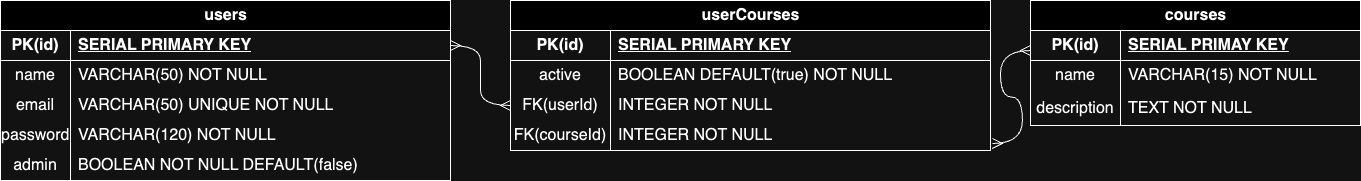

The diagram above was exported from draw.io. Its source (the exported page's mxGraphModel, read from the mxfile embedded in the PNG):
<mxGraphModel dx="1532" dy="777" grid="1" gridSize="10" guides="1" tooltips="1" connect="1" arrows="1" fold="1" page="1" pageScale="1" pageWidth="850" pageHeight="1100" math="0" shadow="0" extFonts="Permanent Marker^https://fonts.googleapis.com/css?family=Permanent+Marker">
  <root>
    <mxCell id="0" />
    <mxCell id="1" parent="0" />
    <mxCell id="oCzvzrZ5vrL6Pp-Hh9sp-1" value="users" style="shape=table;startSize=30;container=1;collapsible=1;childLayout=tableLayout;fixedRows=1;rowLines=0;fontStyle=1;align=center;resizeLast=1;html=1;fontSize=16;" vertex="1" parent="1">
      <mxGeometry x="-700" y="40" width="450" height="180" as="geometry" />
    </mxCell>
    <mxCell id="oCzvzrZ5vrL6Pp-Hh9sp-2" value="" style="shape=tableRow;horizontal=0;startSize=0;swimlaneHead=0;swimlaneBody=0;fillColor=none;collapsible=0;dropTarget=0;points=[[0,0.5],[1,0.5]];portConstraint=eastwest;top=0;left=0;right=0;bottom=1;fontSize=16;" vertex="1" parent="oCzvzrZ5vrL6Pp-Hh9sp-1">
      <mxGeometry y="30" width="450" height="30" as="geometry" />
    </mxCell>
    <mxCell id="oCzvzrZ5vrL6Pp-Hh9sp-3" value="PK(id)" style="shape=partialRectangle;connectable=0;fillColor=none;top=0;left=0;bottom=0;right=0;fontStyle=1;overflow=hidden;whiteSpace=wrap;html=1;fontSize=16;" vertex="1" parent="oCzvzrZ5vrL6Pp-Hh9sp-2">
      <mxGeometry width="70" height="30" as="geometry">
        <mxRectangle width="70" height="30" as="alternateBounds" />
      </mxGeometry>
    </mxCell>
    <mxCell id="oCzvzrZ5vrL6Pp-Hh9sp-4" value="SERIAL PRIMARY KEY" style="shape=partialRectangle;connectable=0;fillColor=none;top=0;left=0;bottom=0;right=0;align=left;spacingLeft=6;fontStyle=5;overflow=hidden;whiteSpace=wrap;html=1;fontSize=16;" vertex="1" parent="oCzvzrZ5vrL6Pp-Hh9sp-2">
      <mxGeometry x="70" width="380" height="30" as="geometry">
        <mxRectangle width="380" height="30" as="alternateBounds" />
      </mxGeometry>
    </mxCell>
    <mxCell id="oCzvzrZ5vrL6Pp-Hh9sp-5" value="" style="shape=tableRow;horizontal=0;startSize=0;swimlaneHead=0;swimlaneBody=0;fillColor=none;collapsible=0;dropTarget=0;points=[[0,0.5],[1,0.5]];portConstraint=eastwest;top=0;left=0;right=0;bottom=0;fontSize=16;" vertex="1" parent="oCzvzrZ5vrL6Pp-Hh9sp-1">
      <mxGeometry y="60" width="450" height="30" as="geometry" />
    </mxCell>
    <mxCell id="oCzvzrZ5vrL6Pp-Hh9sp-6" value="name" style="shape=partialRectangle;connectable=0;fillColor=none;top=0;left=0;bottom=0;right=0;editable=1;overflow=hidden;whiteSpace=wrap;html=1;fontSize=16;" vertex="1" parent="oCzvzrZ5vrL6Pp-Hh9sp-5">
      <mxGeometry width="70" height="30" as="geometry">
        <mxRectangle width="70" height="30" as="alternateBounds" />
      </mxGeometry>
    </mxCell>
    <mxCell id="oCzvzrZ5vrL6Pp-Hh9sp-7" value="VARCHAR(50) NOT NULL" style="shape=partialRectangle;connectable=0;fillColor=none;top=0;left=0;bottom=0;right=0;align=left;spacingLeft=6;overflow=hidden;whiteSpace=wrap;html=1;fontSize=16;" vertex="1" parent="oCzvzrZ5vrL6Pp-Hh9sp-5">
      <mxGeometry x="70" width="380" height="30" as="geometry">
        <mxRectangle width="380" height="30" as="alternateBounds" />
      </mxGeometry>
    </mxCell>
    <mxCell id="oCzvzrZ5vrL6Pp-Hh9sp-8" value="" style="shape=tableRow;horizontal=0;startSize=0;swimlaneHead=0;swimlaneBody=0;fillColor=none;collapsible=0;dropTarget=0;points=[[0,0.5],[1,0.5]];portConstraint=eastwest;top=0;left=0;right=0;bottom=0;fontSize=16;" vertex="1" parent="oCzvzrZ5vrL6Pp-Hh9sp-1">
      <mxGeometry y="90" width="450" height="30" as="geometry" />
    </mxCell>
    <mxCell id="oCzvzrZ5vrL6Pp-Hh9sp-9" value="email" style="shape=partialRectangle;connectable=0;fillColor=none;top=0;left=0;bottom=0;right=0;editable=1;overflow=hidden;whiteSpace=wrap;html=1;fontSize=16;" vertex="1" parent="oCzvzrZ5vrL6Pp-Hh9sp-8">
      <mxGeometry width="70" height="30" as="geometry">
        <mxRectangle width="70" height="30" as="alternateBounds" />
      </mxGeometry>
    </mxCell>
    <mxCell id="oCzvzrZ5vrL6Pp-Hh9sp-10" value="VARCHAR(50) UNIQUE NOT NULL" style="shape=partialRectangle;connectable=0;fillColor=none;top=0;left=0;bottom=0;right=0;align=left;spacingLeft=6;overflow=hidden;whiteSpace=wrap;html=1;fontSize=16;" vertex="1" parent="oCzvzrZ5vrL6Pp-Hh9sp-8">
      <mxGeometry x="70" width="380" height="30" as="geometry">
        <mxRectangle width="380" height="30" as="alternateBounds" />
      </mxGeometry>
    </mxCell>
    <mxCell id="oCzvzrZ5vrL6Pp-Hh9sp-11" value="" style="shape=tableRow;horizontal=0;startSize=0;swimlaneHead=0;swimlaneBody=0;fillColor=none;collapsible=0;dropTarget=0;points=[[0,0.5],[1,0.5]];portConstraint=eastwest;top=0;left=0;right=0;bottom=0;fontSize=16;" vertex="1" parent="oCzvzrZ5vrL6Pp-Hh9sp-1">
      <mxGeometry y="120" width="450" height="30" as="geometry" />
    </mxCell>
    <mxCell id="oCzvzrZ5vrL6Pp-Hh9sp-12" value="password" style="shape=partialRectangle;connectable=0;fillColor=none;top=0;left=0;bottom=0;right=0;editable=1;overflow=hidden;whiteSpace=wrap;html=1;fontSize=16;" vertex="1" parent="oCzvzrZ5vrL6Pp-Hh9sp-11">
      <mxGeometry width="70" height="30" as="geometry">
        <mxRectangle width="70" height="30" as="alternateBounds" />
      </mxGeometry>
    </mxCell>
    <mxCell id="oCzvzrZ5vrL6Pp-Hh9sp-13" value="VARCHAR(120) NOT NULL" style="shape=partialRectangle;connectable=0;fillColor=none;top=0;left=0;bottom=0;right=0;align=left;spacingLeft=6;overflow=hidden;whiteSpace=wrap;html=1;fontSize=16;" vertex="1" parent="oCzvzrZ5vrL6Pp-Hh9sp-11">
      <mxGeometry x="70" width="380" height="30" as="geometry">
        <mxRectangle width="380" height="30" as="alternateBounds" />
      </mxGeometry>
    </mxCell>
    <mxCell id="oCzvzrZ5vrL6Pp-Hh9sp-14" value="" style="shape=tableRow;horizontal=0;startSize=0;swimlaneHead=0;swimlaneBody=0;fillColor=none;collapsible=0;dropTarget=0;points=[[0,0.5],[1,0.5]];portConstraint=eastwest;top=0;left=0;right=0;bottom=0;fontSize=16;" vertex="1" parent="oCzvzrZ5vrL6Pp-Hh9sp-1">
      <mxGeometry y="150" width="450" height="30" as="geometry" />
    </mxCell>
    <mxCell id="oCzvzrZ5vrL6Pp-Hh9sp-15" value="admin" style="shape=partialRectangle;connectable=0;fillColor=none;top=0;left=0;bottom=0;right=0;editable=1;overflow=hidden;whiteSpace=wrap;html=1;fontSize=16;" vertex="1" parent="oCzvzrZ5vrL6Pp-Hh9sp-14">
      <mxGeometry width="70" height="30" as="geometry">
        <mxRectangle width="70" height="30" as="alternateBounds" />
      </mxGeometry>
    </mxCell>
    <mxCell id="oCzvzrZ5vrL6Pp-Hh9sp-16" value="BOOLEAN NOT NULL DEFAULT(false)" style="shape=partialRectangle;connectable=0;fillColor=none;top=0;left=0;bottom=0;right=0;align=left;spacingLeft=6;overflow=hidden;whiteSpace=wrap;html=1;fontSize=16;" vertex="1" parent="oCzvzrZ5vrL6Pp-Hh9sp-14">
      <mxGeometry x="70" width="380" height="30" as="geometry">
        <mxRectangle width="380" height="30" as="alternateBounds" />
      </mxGeometry>
    </mxCell>
    <mxCell id="oCzvzrZ5vrL6Pp-Hh9sp-17" value="courses" style="shape=table;startSize=30;container=1;collapsible=1;childLayout=tableLayout;fixedRows=1;rowLines=0;fontStyle=1;align=center;resizeLast=1;html=1;fontSize=16;" vertex="1" parent="1">
      <mxGeometry x="330" y="40" width="330" height="125" as="geometry" />
    </mxCell>
    <mxCell id="oCzvzrZ5vrL6Pp-Hh9sp-18" value="" style="shape=tableRow;horizontal=0;startSize=0;swimlaneHead=0;swimlaneBody=0;fillColor=none;collapsible=0;dropTarget=0;points=[[0,0.5],[1,0.5]];portConstraint=eastwest;top=0;left=0;right=0;bottom=1;fontSize=16;" vertex="1" parent="oCzvzrZ5vrL6Pp-Hh9sp-17">
      <mxGeometry y="30" width="330" height="30" as="geometry" />
    </mxCell>
    <mxCell id="oCzvzrZ5vrL6Pp-Hh9sp-19" value="PK(id)" style="shape=partialRectangle;connectable=0;fillColor=none;top=0;left=0;bottom=0;right=0;fontStyle=1;overflow=hidden;whiteSpace=wrap;html=1;fontSize=16;" vertex="1" parent="oCzvzrZ5vrL6Pp-Hh9sp-18">
      <mxGeometry width="90" height="30" as="geometry">
        <mxRectangle width="90" height="30" as="alternateBounds" />
      </mxGeometry>
    </mxCell>
    <mxCell id="oCzvzrZ5vrL6Pp-Hh9sp-20" value="SERIAL PRIMAY KEY" style="shape=partialRectangle;connectable=0;fillColor=none;top=0;left=0;bottom=0;right=0;align=left;spacingLeft=6;fontStyle=5;overflow=hidden;whiteSpace=wrap;html=1;fontSize=16;" vertex="1" parent="oCzvzrZ5vrL6Pp-Hh9sp-18">
      <mxGeometry x="90" width="240" height="30" as="geometry">
        <mxRectangle width="240" height="30" as="alternateBounds" />
      </mxGeometry>
    </mxCell>
    <mxCell id="oCzvzrZ5vrL6Pp-Hh9sp-21" value="" style="shape=tableRow;horizontal=0;startSize=0;swimlaneHead=0;swimlaneBody=0;fillColor=none;collapsible=0;dropTarget=0;points=[[0,0.5],[1,0.5]];portConstraint=eastwest;top=0;left=0;right=0;bottom=0;fontSize=16;" vertex="1" parent="oCzvzrZ5vrL6Pp-Hh9sp-17">
      <mxGeometry y="60" width="330" height="30" as="geometry" />
    </mxCell>
    <mxCell id="oCzvzrZ5vrL6Pp-Hh9sp-22" value="name" style="shape=partialRectangle;connectable=0;fillColor=none;top=0;left=0;bottom=0;right=0;editable=1;overflow=hidden;whiteSpace=wrap;html=1;fontSize=16;" vertex="1" parent="oCzvzrZ5vrL6Pp-Hh9sp-21">
      <mxGeometry width="90" height="30" as="geometry">
        <mxRectangle width="90" height="30" as="alternateBounds" />
      </mxGeometry>
    </mxCell>
    <mxCell id="oCzvzrZ5vrL6Pp-Hh9sp-23" value="VARCHAR(15) NOT NULL" style="shape=partialRectangle;connectable=0;fillColor=none;top=0;left=0;bottom=0;right=0;align=left;spacingLeft=6;overflow=hidden;whiteSpace=wrap;html=1;fontSize=16;" vertex="1" parent="oCzvzrZ5vrL6Pp-Hh9sp-21">
      <mxGeometry x="90" width="240" height="30" as="geometry">
        <mxRectangle width="240" height="30" as="alternateBounds" />
      </mxGeometry>
    </mxCell>
    <mxCell id="oCzvzrZ5vrL6Pp-Hh9sp-24" value="" style="shape=tableRow;horizontal=0;startSize=0;swimlaneHead=0;swimlaneBody=0;fillColor=none;collapsible=0;dropTarget=0;points=[[0,0.5],[1,0.5]];portConstraint=eastwest;top=0;left=0;right=0;bottom=0;fontSize=16;" vertex="1" parent="oCzvzrZ5vrL6Pp-Hh9sp-17">
      <mxGeometry y="90" width="330" height="35" as="geometry" />
    </mxCell>
    <mxCell id="oCzvzrZ5vrL6Pp-Hh9sp-25" value="description" style="shape=partialRectangle;connectable=0;fillColor=none;top=0;left=0;bottom=0;right=0;editable=1;overflow=hidden;whiteSpace=wrap;html=1;fontSize=16;" vertex="1" parent="oCzvzrZ5vrL6Pp-Hh9sp-24">
      <mxGeometry width="90" height="35" as="geometry">
        <mxRectangle width="90" height="35" as="alternateBounds" />
      </mxGeometry>
    </mxCell>
    <mxCell id="oCzvzrZ5vrL6Pp-Hh9sp-26" value="TEXT NOT NULL" style="shape=partialRectangle;connectable=0;fillColor=none;top=0;left=0;bottom=0;right=0;align=left;spacingLeft=6;overflow=hidden;whiteSpace=wrap;html=1;fontSize=16;" vertex="1" parent="oCzvzrZ5vrL6Pp-Hh9sp-24">
      <mxGeometry x="90" width="240" height="35" as="geometry">
        <mxRectangle width="240" height="35" as="alternateBounds" />
      </mxGeometry>
    </mxCell>
    <mxCell id="oCzvzrZ5vrL6Pp-Hh9sp-30" value="userCourses" style="shape=table;startSize=30;container=1;collapsible=1;childLayout=tableLayout;fixedRows=1;rowLines=0;fontStyle=1;align=center;resizeLast=1;html=1;fontSize=16;" vertex="1" parent="1">
      <mxGeometry x="-190" y="40" width="480" height="150" as="geometry" />
    </mxCell>
    <mxCell id="oCzvzrZ5vrL6Pp-Hh9sp-31" value="" style="shape=tableRow;horizontal=0;startSize=0;swimlaneHead=0;swimlaneBody=0;fillColor=none;collapsible=0;dropTarget=0;points=[[0,0.5],[1,0.5]];portConstraint=eastwest;top=0;left=0;right=0;bottom=1;fontSize=16;" vertex="1" parent="oCzvzrZ5vrL6Pp-Hh9sp-30">
      <mxGeometry y="30" width="480" height="30" as="geometry" />
    </mxCell>
    <mxCell id="oCzvzrZ5vrL6Pp-Hh9sp-32" value="PK(id)" style="shape=partialRectangle;connectable=0;fillColor=none;top=0;left=0;bottom=0;right=0;fontStyle=1;overflow=hidden;whiteSpace=wrap;html=1;fontSize=16;" vertex="1" parent="oCzvzrZ5vrL6Pp-Hh9sp-31">
      <mxGeometry width="100" height="30" as="geometry">
        <mxRectangle width="100" height="30" as="alternateBounds" />
      </mxGeometry>
    </mxCell>
    <mxCell id="oCzvzrZ5vrL6Pp-Hh9sp-33" value="SERIAL PRIMARY KEY" style="shape=partialRectangle;connectable=0;fillColor=none;top=0;left=0;bottom=0;right=0;align=left;spacingLeft=6;fontStyle=5;overflow=hidden;whiteSpace=wrap;html=1;fontSize=16;" vertex="1" parent="oCzvzrZ5vrL6Pp-Hh9sp-31">
      <mxGeometry x="100" width="380" height="30" as="geometry">
        <mxRectangle width="380" height="30" as="alternateBounds" />
      </mxGeometry>
    </mxCell>
    <mxCell id="oCzvzrZ5vrL6Pp-Hh9sp-34" value="" style="shape=tableRow;horizontal=0;startSize=0;swimlaneHead=0;swimlaneBody=0;fillColor=none;collapsible=0;dropTarget=0;points=[[0,0.5],[1,0.5]];portConstraint=eastwest;top=0;left=0;right=0;bottom=0;fontSize=16;" vertex="1" parent="oCzvzrZ5vrL6Pp-Hh9sp-30">
      <mxGeometry y="60" width="480" height="30" as="geometry" />
    </mxCell>
    <mxCell id="oCzvzrZ5vrL6Pp-Hh9sp-35" value="active&lt;br&gt;" style="shape=partialRectangle;connectable=0;fillColor=none;top=0;left=0;bottom=0;right=0;editable=1;overflow=hidden;whiteSpace=wrap;html=1;fontSize=16;" vertex="1" parent="oCzvzrZ5vrL6Pp-Hh9sp-34">
      <mxGeometry width="100" height="30" as="geometry">
        <mxRectangle width="100" height="30" as="alternateBounds" />
      </mxGeometry>
    </mxCell>
    <mxCell id="oCzvzrZ5vrL6Pp-Hh9sp-36" value="BOOLEAN DEFAULT(true) NOT NULL" style="shape=partialRectangle;connectable=0;fillColor=none;top=0;left=0;bottom=0;right=0;align=left;spacingLeft=6;overflow=hidden;whiteSpace=wrap;html=1;fontSize=16;" vertex="1" parent="oCzvzrZ5vrL6Pp-Hh9sp-34">
      <mxGeometry x="100" width="380" height="30" as="geometry">
        <mxRectangle width="380" height="30" as="alternateBounds" />
      </mxGeometry>
    </mxCell>
    <mxCell id="oCzvzrZ5vrL6Pp-Hh9sp-37" value="" style="shape=tableRow;horizontal=0;startSize=0;swimlaneHead=0;swimlaneBody=0;fillColor=none;collapsible=0;dropTarget=0;points=[[0,0.5],[1,0.5]];portConstraint=eastwest;top=0;left=0;right=0;bottom=0;fontSize=16;" vertex="1" parent="oCzvzrZ5vrL6Pp-Hh9sp-30">
      <mxGeometry y="90" width="480" height="30" as="geometry" />
    </mxCell>
    <mxCell id="oCzvzrZ5vrL6Pp-Hh9sp-38" value="FK(userId)" style="shape=partialRectangle;connectable=0;fillColor=none;top=0;left=0;bottom=0;right=0;editable=1;overflow=hidden;whiteSpace=wrap;html=1;fontSize=16;" vertex="1" parent="oCzvzrZ5vrL6Pp-Hh9sp-37">
      <mxGeometry width="100" height="30" as="geometry">
        <mxRectangle width="100" height="30" as="alternateBounds" />
      </mxGeometry>
    </mxCell>
    <mxCell id="oCzvzrZ5vrL6Pp-Hh9sp-39" value="INTEGER NOT NULL" style="shape=partialRectangle;connectable=0;fillColor=none;top=0;left=0;bottom=0;right=0;align=left;spacingLeft=6;overflow=hidden;whiteSpace=wrap;html=1;fontSize=16;" vertex="1" parent="oCzvzrZ5vrL6Pp-Hh9sp-37">
      <mxGeometry x="100" width="380" height="30" as="geometry">
        <mxRectangle width="380" height="30" as="alternateBounds" />
      </mxGeometry>
    </mxCell>
    <mxCell id="oCzvzrZ5vrL6Pp-Hh9sp-40" value="" style="shape=tableRow;horizontal=0;startSize=0;swimlaneHead=0;swimlaneBody=0;fillColor=none;collapsible=0;dropTarget=0;points=[[0,0.5],[1,0.5]];portConstraint=eastwest;top=0;left=0;right=0;bottom=0;fontSize=16;" vertex="1" parent="oCzvzrZ5vrL6Pp-Hh9sp-30">
      <mxGeometry y="120" width="480" height="30" as="geometry" />
    </mxCell>
    <mxCell id="oCzvzrZ5vrL6Pp-Hh9sp-41" value="FK(courseId)" style="shape=partialRectangle;connectable=0;fillColor=none;top=0;left=0;bottom=0;right=0;editable=1;overflow=hidden;whiteSpace=wrap;html=1;fontSize=16;" vertex="1" parent="oCzvzrZ5vrL6Pp-Hh9sp-40">
      <mxGeometry width="100" height="30" as="geometry">
        <mxRectangle width="100" height="30" as="alternateBounds" />
      </mxGeometry>
    </mxCell>
    <mxCell id="oCzvzrZ5vrL6Pp-Hh9sp-42" value="INTEGER NOT NULL" style="shape=partialRectangle;connectable=0;fillColor=none;top=0;left=0;bottom=0;right=0;align=left;spacingLeft=6;overflow=hidden;whiteSpace=wrap;html=1;fontSize=16;" vertex="1" parent="oCzvzrZ5vrL6Pp-Hh9sp-40">
      <mxGeometry x="100" width="380" height="30" as="geometry">
        <mxRectangle width="380" height="30" as="alternateBounds" />
      </mxGeometry>
    </mxCell>
    <mxCell id="oCzvzrZ5vrL6Pp-Hh9sp-44" value="" style="edgeStyle=entityRelationEdgeStyle;fontSize=12;html=1;endArrow=ERmany;startArrow=ERmany;rounded=0;startSize=8;endSize=8;curved=1;exitX=1;exitY=0.5;exitDx=0;exitDy=0;entryX=0;entryY=0.5;entryDx=0;entryDy=0;" edge="1" parent="1" source="oCzvzrZ5vrL6Pp-Hh9sp-2" target="oCzvzrZ5vrL6Pp-Hh9sp-37">
      <mxGeometry width="100" height="100" relative="1" as="geometry">
        <mxPoint x="-290" y="180" as="sourcePoint" />
        <mxPoint x="-190" y="80" as="targetPoint" />
      </mxGeometry>
    </mxCell>
    <mxCell id="oCzvzrZ5vrL6Pp-Hh9sp-45" value="" style="edgeStyle=entityRelationEdgeStyle;fontSize=12;html=1;endArrow=ERmany;startArrow=ERmany;rounded=0;startSize=8;endSize=8;curved=1;exitX=1.004;exitY=0.767;exitDx=0;exitDy=0;exitPerimeter=0;" edge="1" parent="1" source="oCzvzrZ5vrL6Pp-Hh9sp-40">
      <mxGeometry width="100" height="100" relative="1" as="geometry">
        <mxPoint x="230" y="190" as="sourcePoint" />
        <mxPoint x="330" y="90" as="targetPoint" />
        <Array as="points">
          <mxPoint x="310" y="180" />
        </Array>
      </mxGeometry>
    </mxCell>
  </root>
</mxGraphModel>